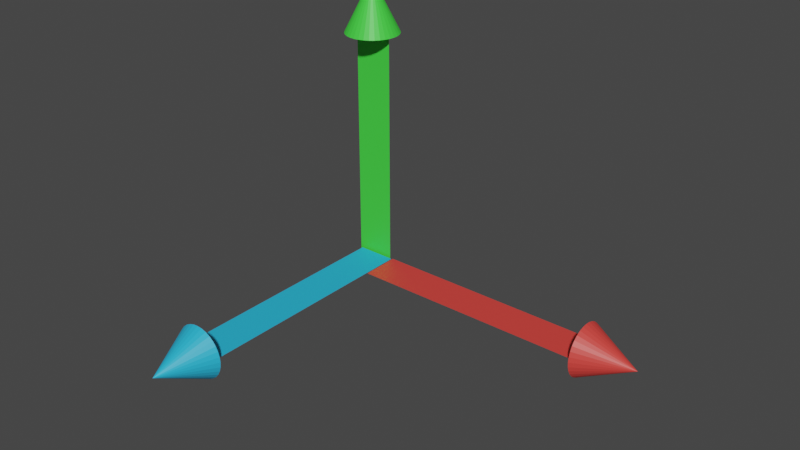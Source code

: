 # Source: translate1.blend  (saved by Blender 3.3.6; exported with 4.5.12 LTS)
import bpy
from mathutils import Matrix  # noqa: F401  (used for matrix-valued properties, if any)

bpy.ops.wm.read_factory_settings(use_empty=True)
scene = bpy.context.scene
scene.name = 'Scene'

# ---- collections
col_collection = bpy.data.collections.new('Collection'); scene.collection.children.link(col_collection)

# ---- materials (node trees are filled in below, after node groups)
mat_bluez = bpy.data.materials.new('BlueZ')
mat_bluez.use_transparent_shadow = False
mat_redx = bpy.data.materials.new('RedX')
mat_redx.use_transparent_shadow = False
mat_greeny = bpy.data.materials.new('GreenY')
mat_greeny.use_transparent_shadow = False

# ---- material node trees
mat_bluez.use_nodes = True; mat_bluez.node_tree.nodes.clear()
_N = mat_bluez.node_tree.nodes; _L = mat_bluez.node_tree.links
n0 = _N.new('ShaderNodeBsdfPrincipled'); n0.name = 'Principled BSDF'; n0.location = (10, 300)
n0.distribution = 'GGX'
n0.subsurface_method = 'RANDOM_WALK_SKIN'
n0.inputs[0].default_value = (0.02431, 0.4826, 0.8, 1.0)
n0.inputs[3].default_value = 1.45
n0.inputs[27].default_value = (0.0, 0.0, 0.0, 1.0)
n0.inputs[28].default_value = 1.0
n1 = _N.new('ShaderNodeOutputMaterial'); n1.name = 'Material Output'; n1.location = (300, 300)
_L.new(n0.outputs[0], n1.inputs[0])
n1.is_active_output = True
mat_redx.use_nodes = True; mat_redx.node_tree.nodes.clear()
_N = mat_redx.node_tree.nodes; _L = mat_redx.node_tree.links
n0 = _N.new('ShaderNodeBsdfPrincipled'); n0.name = 'Principled BSDF'; n0.location = (10, 300)
n0.distribution = 'GGX'
n0.subsurface_method = 'RANDOM_WALK_SKIN'
n0.inputs[0].default_value = (0.8, 0.05711, 0.04769, 1.0)
n0.inputs[3].default_value = 1.45
n0.inputs[27].default_value = (0.0, 0.0, 0.0, 1.0)
n0.inputs[28].default_value = 1.0
n1 = _N.new('ShaderNodeOutputMaterial'); n1.name = 'Material Output'; n1.location = (300, 300)
_L.new(n0.outputs[0], n1.inputs[0])
n1.is_active_output = True
mat_greeny.use_nodes = True; mat_greeny.node_tree.nodes.clear()
_N = mat_greeny.node_tree.nodes; _L = mat_greeny.node_tree.links
n0 = _N.new('ShaderNodeBsdfPrincipled'); n0.name = 'Principled BSDF'; n0.location = (10, 300)
n0.distribution = 'GGX'
n0.subsurface_method = 'RANDOM_WALK_SKIN'
n0.inputs[0].default_value = (0.05999, 0.8, 0.05756, 1.0)
n0.inputs[3].default_value = 1.45
n0.inputs[27].default_value = (0.0, 0.0, 0.0, 1.0)
n0.inputs[28].default_value = 1.0
n1 = _N.new('ShaderNodeOutputMaterial'); n1.name = 'Material Output'; n1.location = (300, 300)
_L.new(n0.outputs[0], n1.inputs[0])
n1.is_active_output = True

# ---- world
world_world = bpy.data.worlds.new('World'); scene.world = world_world
world_world.use_nodes = True; world_world.node_tree.nodes.clear()
_N = world_world.node_tree.nodes; _L = world_world.node_tree.links
n0 = _N.new('ShaderNodeOutputWorld'); n0.name = 'World Output'; n0.location = (300, 300)
n1 = _N.new('ShaderNodeBackground'); n1.name = 'Background'; n1.location = (10, 300)
n1.inputs[0].default_value = (0.05088, 0.05088, 0.05088, 1.0)
_L.new(n1.outputs[0], n0.inputs[0])
n0.is_active_output = True
world_world.color = (0.05088, 0.05088, 0.05088)
world_world.use_sun_shadow = False
world_world.sun_shadow_jitter_overblur = 0.0

# ---- meshes
me_plane = bpy.data.meshes.new('Plane')
me_plane.from_pydata([(-0.1041, -1.203, 0.04195), (0.1041, -1.203, 0.04195), (-0.1041, 0.06752, 0.04195), (0.1041, 0.06752, 0.04195), (9.524e-09, -1.206, 0.1874), (0.02776, -1.206, 0.1847), (0.05446, -1.206, 0.1766), (0.07906, -1.206, 0.1635), (0.1006, -1.206, 0.1458), (0.1183, -1.206, 0.1242), (0.1315, -1.206, 0.09959), (0.1396, -1.206, 0.07289), (0.1423, -1.206, 0.04513), (0.1396, -1.206, 0.01736), (0.1315, -1.206, -0.009333), (0.1183, -1.206, -0.03394), (0.1006, -1.206, -0.0555), (0.07906, -1.206, -0.0732), (0.05446, -1.206, -0.08635), (0.02776, -1.206, -0.09445), (9.524e-09, -1.206, -0.09719), (-0.02776, -1.206, -0.09445), (-0.05446, -1.206, -0.08635), (-0.07906, -1.206, -0.0732), (-0.1006, -1.206, -0.0555), (-0.1183, -1.206, -0.03394), (-0.1315, -1.206, -0.009333), (-0.1396, -1.206, 0.01736), (-0.1423, -1.206, 0.04513), (-0.1396, -1.206, 0.07289), (-0.1315, -1.206, 0.09959), (-0.1183, -1.206, 0.1242), (-0.1006, -1.206, 0.1458), (-0.07906, -1.206, 0.1635), (-0.05446, -1.206, 0.1766), (-0.02776, -1.206, 0.1847), (9.524e-09, -1.49, 0.04513)], [], [(0, 1, 3, 2), (4, 36, 5), (5, 36, 6), (6, 36, 7), (7, 36, 8), (8, 36, 9), (9, 36, 10), (10, 36, 11), (11, 36, 12), (12, 36, 13), (13, 36, 14), (14, 36, 15), (15, 36, 16), (16, 36, 17), (17, 36, 18), (18, 36, 19), (19, 36, 20), (20, 36, 21), (21, 36, 22), (22, 36, 23), (23, 36, 24), (24, 36, 25), (25, 36, 26), (26, 36, 27), (27, 36, 28), (28, 36, 29), (29, 36, 30), (30, 36, 31), (31, 36, 32), (32, 36, 33), (33, 36, 34), (4, 5, 6, 7, 8, 9, 10, 11, 12, 13, 14, 15, 16, 17, 18, 19, 20, 21, 22, 23, 24, 25, 26, 27, 28, 29, 30, 31, 32, 33, 34, 35), (34, 36, 35), (35, 36, 4)])
_uv = me_plane.uv_layers.new(name='UVMap')
_uv.uv.foreach_set('vector', [0.0, 0.0, 1.0, 0.0, 1.0, 1.0, 0.0, 1.0, 0.25, 0.49, 0.25, 0.25, 0.2968, 0.4854, 0.2968, 0.4854, 0.25, 0.25, 0.3418, 0.4717, 0.3418, 0.4717, 0.25, 0.25, 0.3833, 0.4496, 0.3833, 0.4496, 0.25, 0.25, 0.4197, 0.4197, 0.4197, 0.4197, 0.25, 0.25, 0.4496, 0.3833, 0.4496, 0.3833, 0.25, 0.25, 0.4717, 0.3418, 0.4717, 0.3418, 0.25, 0.25, 0.4854, 0.2968, 0.4854, 0.2968, 0.25, 0.25, 0.49, 0.25, 0.49, 0.25, 0.25, 0.25, 0.4854, 0.2032, 0.4854, 0.2032, 0.25, 0.25, 0.4717, 0.1582, 0.4717, 0.1582, 0.25, 0.25, 0.4496, 0.1167, 0.4496, 0.1167, 0.25, 0.25, 0.4197, 0.08029, 0.4197, 0.08029, 0.25, 0.25, 0.3833, 0.05045, 0.3833, 0.05045, 0.25, 0.25, 0.3418, 0.02827, 0.3418, 0.02827, 0.25, 0.25, 0.2968, 0.01461, 0.2968, 0.01461, 0.25, 0.25, 0.25, 0.01, 0.25, 0.01, 0.25, 0.25, 0.2032, 0.01461, 0.2032, 0.01461, 0.25, 0.25, 0.1582, 0.02827, 0.1582, 0.02827, 0.25, 0.25, 0.1167, 0.05045, 0.1167, 0.05045, 0.25, 0.25, 0.08029, 0.08029, 0.08029, 0.08029, 0.25, 0.25, 0.05045, 0.1167, 0.05045, 0.1167, 0.25, 0.25, 0.02827, 0.1582, 0.02827, 0.1582, 0.25, 0.25, 0.01461, 0.2032, 0.01461, 0.2032, 0.25, 0.25, 0.01, 0.25, 0.01, 0.25, 0.25, 0.25, 0.01461, 0.2968, 0.01461, 0.2968, 0.25, 0.25, 0.02827, 0.3418, 0.02827, 0.3418, 0.25, 0.25, 0.05045, 0.3833, 0.05045, 0.3833, 0.25, 0.25, 0.08029, 0.4197, 0.08029, 0.4197, 0.25, 0.25, 0.1167, 0.4496, 0.1167, 0.4496, 0.25, 0.25, 0.1582, 0.4717, 0.75, 0.49, 0.7968, 0.4854, 0.8418, 0.4717, 0.8833, 0.4496, 0.9197, 0.4197, 0.9496, 0.3833, 0.9717, 0.3418, 0.9854, 0.2968, 0.99, 0.25, 0.9854, 0.2032, 0.9717, 0.1582, 0.9496, 0.1167, 0.9197, 0.08029, 0.8833, 0.05045, 0.8418, 0.02827, 0.7968, 0.01461, 0.75, 0.01, 0.7032, 0.01461, 0.6582, 0.02827, 0.6167, 0.05045, 0.5803, 0.08029, 0.5504, 0.1167, 0.5283, 0.1582, 0.5146, 0.2032, 0.51, 0.25, 0.5146, 0.2968, 0.5283, 0.3418, 0.5504, 0.3833, 0.5803, 0.4197, 0.6167, 0.4496, 0.6582, 0.4717, 0.7032, 0.4854, 0.1582, 0.4717, 0.25, 0.25, 0.2032, 0.4854, 0.2032, 0.4854, 0.25, 0.25, 0.25, 0.49])
me_plane.materials.append(mat_bluez)
me_plane.update()
me_plane_001 = bpy.data.meshes.new('Plane.001')
me_plane_001.from_pydata([(1.381, -0.1341, 0.04195), (1.381, 0.07409, 0.04195), (0.1101, -0.1341, 0.04195), (0.1101, 0.07409, 0.04195), (1.383, -0.02999, 0.1874), (1.383, -0.002221, 0.1847), (1.383, 0.02448, 0.1766), (1.383, 0.04908, 0.1635), (1.383, 0.07064, 0.1458), (1.383, 0.08834, 0.1242), (1.383, 0.1015, 0.09959), (1.383, 0.1096, 0.07289), (1.383, 0.1123, 0.04513), (1.383, 0.1096, 0.01736), (1.383, 0.1015, -0.009333), (1.383, 0.08834, -0.03394), (1.383, 0.07064, -0.0555), (1.383, 0.04908, -0.0732), (1.383, 0.02448, -0.08635), (1.383, -0.002221, -0.09445), (1.383, -0.02999, -0.09719), (1.383, -0.05775, -0.09445), (1.383, -0.08445, -0.08635), (1.383, -0.109, -0.0732), (1.383, -0.1306, -0.0555), (1.383, -0.1483, -0.03394), (1.383, -0.1615, -0.009333), (1.383, -0.1696, 0.01736), (1.383, -0.1723, 0.04513), (1.383, -0.1696, 0.07289), (1.383, -0.1615, 0.09959), (1.383, -0.1483, 0.1242), (1.383, -0.1306, 0.1458), (1.383, -0.109, 0.1635), (1.383, -0.08445, 0.1766), (1.383, -0.05775, 0.1847), (1.668, -0.02999, 0.04513)], [], [(0, 1, 3, 2), (4, 36, 5), (5, 36, 6), (6, 36, 7), (7, 36, 8), (8, 36, 9), (9, 36, 10), (10, 36, 11), (11, 36, 12), (12, 36, 13), (13, 36, 14), (14, 36, 15), (15, 36, 16), (16, 36, 17), (17, 36, 18), (18, 36, 19), (19, 36, 20), (20, 36, 21), (21, 36, 22), (22, 36, 23), (23, 36, 24), (24, 36, 25), (25, 36, 26), (26, 36, 27), (27, 36, 28), (28, 36, 29), (29, 36, 30), (30, 36, 31), (31, 36, 32), (32, 36, 33), (33, 36, 34), (4, 5, 6, 7, 8, 9, 10, 11, 12, 13, 14, 15, 16, 17, 18, 19, 20, 21, 22, 23, 24, 25, 26, 27, 28, 29, 30, 31, 32, 33, 34, 35), (34, 36, 35), (35, 36, 4)])
me_plane_001.polygons.foreach_set('material_index', [1, 1, 1, 1, 1, 1, 1, 1, 1, 1, 1, 1, 1, 1, 1, 1, 1, 1, 1, 1, 1, 1, 1, 1, 1, 1, 1, 1, 1, 1, 1, 1, 1, 1])
_uv = me_plane_001.uv_layers.new(name='UVMap')
_uv.uv.foreach_set('vector', [0.0, 0.0, 1.0, 0.0, 1.0, 1.0, 0.0, 1.0, 0.25, 0.49, 0.25, 0.25, 0.2968, 0.4854, 0.2968, 0.4854, 0.25, 0.25, 0.3418, 0.4717, 0.3418, 0.4717, 0.25, 0.25, 0.3833, 0.4496, 0.3833, 0.4496, 0.25, 0.25, 0.4197, 0.4197, 0.4197, 0.4197, 0.25, 0.25, 0.4496, 0.3833, 0.4496, 0.3833, 0.25, 0.25, 0.4717, 0.3418, 0.4717, 0.3418, 0.25, 0.25, 0.4854, 0.2968, 0.4854, 0.2968, 0.25, 0.25, 0.49, 0.25, 0.49, 0.25, 0.25, 0.25, 0.4854, 0.2032, 0.4854, 0.2032, 0.25, 0.25, 0.4717, 0.1582, 0.4717, 0.1582, 0.25, 0.25, 0.4496, 0.1167, 0.4496, 0.1167, 0.25, 0.25, 0.4197, 0.08029, 0.4197, 0.08029, 0.25, 0.25, 0.3833, 0.05045, 0.3833, 0.05045, 0.25, 0.25, 0.3418, 0.02827, 0.3418, 0.02827, 0.25, 0.25, 0.2968, 0.01461, 0.2968, 0.01461, 0.25, 0.25, 0.25, 0.01, 0.25, 0.01, 0.25, 0.25, 0.2032, 0.01461, 0.2032, 0.01461, 0.25, 0.25, 0.1582, 0.02827, 0.1582, 0.02827, 0.25, 0.25, 0.1167, 0.05045, 0.1167, 0.05045, 0.25, 0.25, 0.08029, 0.08029, 0.08029, 0.08029, 0.25, 0.25, 0.05045, 0.1167, 0.05045, 0.1167, 0.25, 0.25, 0.02827, 0.1582, 0.02827, 0.1582, 0.25, 0.25, 0.01461, 0.2032, 0.01461, 0.2032, 0.25, 0.25, 0.01, 0.25, 0.01, 0.25, 0.25, 0.25, 0.01461, 0.2968, 0.01461, 0.2968, 0.25, 0.25, 0.02827, 0.3418, 0.02827, 0.3418, 0.25, 0.25, 0.05045, 0.3833, 0.05045, 0.3833, 0.25, 0.25, 0.08029, 0.4197, 0.08029, 0.4197, 0.25, 0.25, 0.1167, 0.4496, 0.1167, 0.4496, 0.25, 0.25, 0.1582, 0.4717, 0.75, 0.49, 0.7968, 0.4854, 0.8418, 0.4717, 0.8833, 0.4496, 0.9197, 0.4197, 0.9496, 0.3833, 0.9717, 0.3418, 0.9854, 0.2968, 0.99, 0.25, 0.9854, 0.2032, 0.9717, 0.1582, 0.9496, 0.1167, 0.9197, 0.08029, 0.8833, 0.05045, 0.8418, 0.02827, 0.7968, 0.01461, 0.75, 0.01, 0.7032, 0.01461, 0.6582, 0.02827, 0.6167, 0.05045, 0.5803, 0.08029, 0.5504, 0.1167, 0.5283, 0.1582, 0.5146, 0.2032, 0.51, 0.25, 0.5146, 0.2968, 0.5283, 0.3418, 0.5504, 0.3833, 0.5803, 0.4197, 0.6167, 0.4496, 0.6582, 0.4717, 0.7032, 0.4854, 0.1582, 0.4717, 0.25, 0.25, 0.2032, 0.4854, 0.2032, 0.4854, 0.25, 0.25, 0.25, 0.49])
me_plane_001.materials.append(mat_bluez)
me_plane_001.materials.append(mat_redx)
me_plane_001.update()
me_plane_002 = bpy.data.meshes.new('Plane.002')
me_plane_002.from_pydata([(0.0853, 0.0789, 1.289), (-0.1228, 0.07805, 1.289), (0.08529, 0.08092, 0.01843), (-0.1228, 0.08007, 0.01843), (-0.01817, -0.06701, 1.292), (-0.04595, -0.06439, 1.292), (-0.07268, -0.0564, 1.292), (-0.09733, -0.04335, 1.292), (-0.119, -0.02574, 1.292), (-0.1368, -0.00425, 1.292), (-0.15, 0.0203, 1.292), (-0.1582, 0.04696, 1.292), (-0.1611, 0.07472, 1.292), (-0.1584, 0.1025, 1.292), (-0.1505, 0.1292, 1.292), (-0.1374, 0.1539, 1.292), (-0.1198, 0.1755, 1.292), (-0.0983, 0.1933, 1.292), (-0.07375, 0.2066, 1.292), (-0.04709, 0.2148, 1.292), (-0.01934, 0.2176, 1.292), (0.008436, 0.215, 1.292), (0.03517, 0.207, 1.292), (0.05982, 0.1939, 1.292), (0.08146, 0.1763, 1.292), (0.09925, 0.1548, 1.292), (0.1125, 0.1303, 1.292), (0.1207, 0.1036, 1.292), (0.1236, 0.07588, 1.292), (0.1209, 0.04811, 1.292), (0.1129, 0.02138, 1.292), (0.0999, -0.00328, 1.292), (0.08229, -0.02492, 1.292), (0.06079, -0.0427, 1.292), (0.03624, -0.05596, 1.292), (0.00958, -0.06416, 1.292), (-0.01875, 0.07485, 1.576)], [], [(0, 1, 3, 2), (4, 36, 5), (5, 36, 6), (6, 36, 7), (7, 36, 8), (8, 36, 9), (9, 36, 10), (10, 36, 11), (11, 36, 12), (12, 36, 13), (13, 36, 14), (14, 36, 15), (15, 36, 16), (16, 36, 17), (17, 36, 18), (18, 36, 19), (19, 36, 20), (20, 36, 21), (21, 36, 22), (22, 36, 23), (23, 36, 24), (24, 36, 25), (25, 36, 26), (26, 36, 27), (27, 36, 28), (28, 36, 29), (29, 36, 30), (30, 36, 31), (31, 36, 32), (32, 36, 33), (33, 36, 34), (4, 5, 6, 7, 8, 9, 10, 11, 12, 13, 14, 15, 16, 17, 18, 19, 20, 21, 22, 23, 24, 25, 26, 27, 28, 29, 30, 31, 32, 33, 34, 35), (34, 36, 35), (35, 36, 4)])
me_plane_002.polygons.foreach_set('material_index', [2, 2, 2, 2, 2, 2, 2, 2, 2, 2, 2, 2, 2, 2, 2, 2, 2, 2, 2, 2, 2, 2, 2, 2, 2, 2, 2, 2, 2, 2, 2, 2, 2, 2])
_uv = me_plane_002.uv_layers.new(name='UVMap')
_uv.uv.foreach_set('vector', [0.0, 0.0, 1.0, 0.0, 1.0, 1.0, 0.0, 1.0, 0.25, 0.49, 0.25, 0.25, 0.2968, 0.4854, 0.2968, 0.4854, 0.25, 0.25, 0.3418, 0.4717, 0.3418, 0.4717, 0.25, 0.25, 0.3833, 0.4496, 0.3833, 0.4496, 0.25, 0.25, 0.4197, 0.4197, 0.4197, 0.4197, 0.25, 0.25, 0.4496, 0.3833, 0.4496, 0.3833, 0.25, 0.25, 0.4717, 0.3418, 0.4717, 0.3418, 0.25, 0.25, 0.4854, 0.2968, 0.4854, 0.2968, 0.25, 0.25, 0.49, 0.25, 0.49, 0.25, 0.25, 0.25, 0.4854, 0.2032, 0.4854, 0.2032, 0.25, 0.25, 0.4717, 0.1582, 0.4717, 0.1582, 0.25, 0.25, 0.4496, 0.1167, 0.4496, 0.1167, 0.25, 0.25, 0.4197, 0.08029, 0.4197, 0.08029, 0.25, 0.25, 0.3833, 0.05045, 0.3833, 0.05045, 0.25, 0.25, 0.3418, 0.02827, 0.3418, 0.02827, 0.25, 0.25, 0.2968, 0.01461, 0.2968, 0.01461, 0.25, 0.25, 0.25, 0.01, 0.25, 0.01, 0.25, 0.25, 0.2032, 0.01461, 0.2032, 0.01461, 0.25, 0.25, 0.1582, 0.02827, 0.1582, 0.02827, 0.25, 0.25, 0.1167, 0.05045, 0.1167, 0.05045, 0.25, 0.25, 0.08029, 0.08029, 0.08029, 0.08029, 0.25, 0.25, 0.05045, 0.1167, 0.05045, 0.1167, 0.25, 0.25, 0.02827, 0.1582, 0.02827, 0.1582, 0.25, 0.25, 0.01461, 0.2032, 0.01461, 0.2032, 0.25, 0.25, 0.01, 0.25, 0.01, 0.25, 0.25, 0.25, 0.01461, 0.2968, 0.01461, 0.2968, 0.25, 0.25, 0.02827, 0.3418, 0.02827, 0.3418, 0.25, 0.25, 0.05045, 0.3833, 0.05045, 0.3833, 0.25, 0.25, 0.08029, 0.4197, 0.08029, 0.4197, 0.25, 0.25, 0.1167, 0.4496, 0.1167, 0.4496, 0.25, 0.25, 0.1582, 0.4717, 0.75, 0.49, 0.7968, 0.4854, 0.8418, 0.4717, 0.8833, 0.4496, 0.9197, 0.4197, 0.9496, 0.3833, 0.9717, 0.3418, 0.9854, 0.2968, 0.99, 0.25, 0.9854, 0.2032, 0.9717, 0.1582, 0.9496, 0.1167, 0.9197, 0.08029, 0.8833, 0.05045, 0.8418, 0.02827, 0.7968, 0.01461, 0.75, 0.01, 0.7032, 0.01461, 0.6582, 0.02827, 0.6167, 0.05045, 0.5803, 0.08029, 0.5504, 0.1167, 0.5283, 0.1582, 0.5146, 0.2032, 0.51, 0.25, 0.5146, 0.2968, 0.5283, 0.3418, 0.5504, 0.3833, 0.5803, 0.4197, 0.6167, 0.4496, 0.6582, 0.4717, 0.7032, 0.4854, 0.1582, 0.4717, 0.25, 0.25, 0.2032, 0.4854, 0.2032, 0.4854, 0.25, 0.25, 0.25, 0.49])
me_plane_002.materials.append(mat_bluez)
me_plane_002.materials.append(mat_redx)
me_plane_002.materials.append(mat_greeny)
me_plane_002.update()

# ---- objects
ob_movez = bpy.data.objects.new('MoveZ', me_plane)
ob_movex = bpy.data.objects.new('MoveX', me_plane_001)
ob_movey = bpy.data.objects.new('MoveY', me_plane_002)

# ---- transforms, parenting, visibility, modifiers, constraints
ob_movez.location = (0.0, 0.0, 0.0)
ob_movex.location = (0.0, 0.0, 0.0)
ob_movey.location = (0.0, 0.0, 0.0)

# ---- collection membership
col_collection.objects.link(ob_movez)
col_collection.objects.link(ob_movex)
col_collection.objects.link(ob_movey)

# ---- scene / render settings (as saved in the file)
scene.frame_start = 1; scene.frame_end = 250; scene.frame_set(1)
scene.render.engine = 'BLENDER_EEVEE_NEXT'
scene.cycles.sampling_pattern = 'TABULATED_SOBOL'
scene.cycles.use_light_tree = False
scene.view_settings.view_transform = 'Filmic'
bpy.context.view_layer.update()

# ---- added for rendering (the .blend has no active camera and no usable light): camera, sun
cam_auto = bpy.data.cameras.new('AutoCamera')
cam_auto.lens = 50.0
cam_auto.sensor_width = 36.0
cam_auto.clip_end = 1000.0
ob_auto_camera = bpy.data.objects.new('AutoCamera', cam_auto)
scene.collection.objects.link(ob_auto_camera)
ob_auto_camera.location = (3.53907, -3.97912, 2.96808)
ob_auto_camera.rotation_euler = (1.09748, -7.21219e-08, 0.694738)
scene.camera = ob_auto_camera
light_auto_sun = bpy.data.lights.new('AutoSun', 'SUN')
light_auto_sun.energy = 3.0
light_auto_sun.angle = 0.0523599
ob_auto_sun = bpy.data.objects.new('AutoSun', light_auto_sun)
scene.collection.objects.link(ob_auto_sun)
ob_auto_sun.rotation_euler = (0.872665, 0.174533, 0.523599)
bpy.context.view_layer.update()
